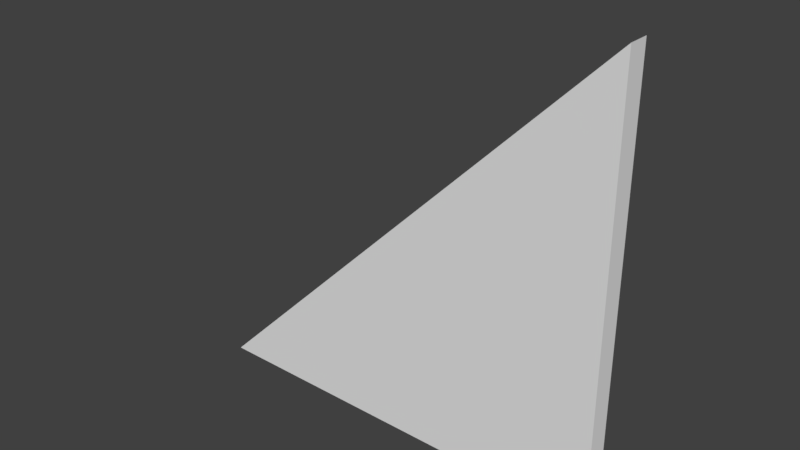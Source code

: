 # Source: halfSimpleFloor.blend  (saved by Blender 2.79.0; exported with 4.5.12 LTS)
import bpy
from mathutils import Matrix  # noqa: F401  (used for matrix-valued properties, if any)

bpy.ops.wm.read_factory_settings(use_empty=True)
scene = bpy.context.scene
scene.name = 'Scene'

# ---- collections
col_collection_1 = bpy.data.collections.new('Collection 1'); scene.collection.children.link(col_collection_1)

# ---- world
world_world = bpy.data.worlds.new('World'); scene.world = world_world
world_world.color = (0.05088, 0.05088, 0.05088)
world_world.use_sun_shadow = False
world_world.sun_shadow_jitter_overblur = 0.0
world_world.cycles.sampling_method = 'MANUAL'

# ---- meshes
me_cube_001 = bpy.data.meshes.new('Cube.001')
me_cube_001.from_pydata([(0.5, 0.025, 0.5), (0.5, -0.025, 0.5), (-0.5, 0.025, -0.5), (-0.5, -0.025, -0.5), (0.5, 0.025, -0.5), (0.5, -0.025, -0.5)], [], [(0, 1, 5, 4), (2, 4, 5, 3), (0, 2, 3, 1), (3, 5, 1), (2, 0, 4)])
_uv = me_cube_001.uv_layers.new(name='UVMap')
_uv.uv.foreach_set('vector', [0.0, 0.0, 0.0, 0.0, 0.0, 0.0, 0.0, 0.0, 0.0, 0.0, 0.0, 0.0, 0.0, 0.0, 0.0, 0.0, 0.0, 0.0, 0.0, 0.0, 0.0, 0.0, 0.0, 0.0, 0.0, 0.0, 0.0, 0.0, 0.0, 0.0, 0.0, 0.0, 0.0, 0.0, 0.0, 0.0])
me_cube_001.use_remesh_preserve_volume = False
me_cube_001.use_remesh_preserve_attributes = False
me_cube_001.use_mirror_vertex_groups = False
me_cube_001.update()

# ---- objects
ob_halffloor = bpy.data.objects.new('HalfFloor', me_cube_001)

# ---- transforms, parenting, visibility, modifiers, constraints
ob_halffloor.location = (0.0, 0.0, 0.0)
ob_halffloor.lineart.crease_threshold = 0.0

# ---- collection membership
col_collection_1.objects.link(ob_halffloor)

# ---- scene / render settings (as saved in the file)
scene.frame_start = 1; scene.frame_end = 250; scene.frame_set(0)
scene.render.engine = 'BLENDER_EEVEE_NEXT'
scene.render.resolution_percentage = 50
scene.render.dither_intensity = 0.0
scene.cycles.use_denoising = False
scene.cycles.samples = 128
scene.cycles.sampling_pattern = 'TABULATED_SOBOL'
scene.cycles.light_sampling_threshold = 0.0
scene.cycles.use_adaptive_sampling = False
scene.cycles.use_light_tree = False
scene.cycles.blur_glossy = 0.0
scene.cycles.sample_clamp_indirect = 0.0
scene.view_settings.view_transform = 'Standard'
bpy.context.view_layer.update()

# ---- added for rendering (the .blend has no active camera and no usable light): camera, sun
cam_auto = bpy.data.cameras.new('AutoCamera')
cam_auto.lens = 50.0
cam_auto.sensor_width = 36.0
cam_auto.clip_end = 1000.0
ob_auto_camera = bpy.data.objects.new('AutoCamera', cam_auto)
scene.collection.objects.link(ob_auto_camera)
ob_auto_camera.location = (1.30928, -1.57114, 1.04743)
ob_auto_camera.rotation_euler = (1.09748, -7.21219e-08, 0.694738)
scene.camera = ob_auto_camera
light_auto_sun = bpy.data.lights.new('AutoSun', 'SUN')
light_auto_sun.energy = 3.0
light_auto_sun.angle = 0.0523599
ob_auto_sun = bpy.data.objects.new('AutoSun', light_auto_sun)
scene.collection.objects.link(ob_auto_sun)
ob_auto_sun.rotation_euler = (0.872665, 0.174533, 0.523599)
bpy.context.view_layer.update()
